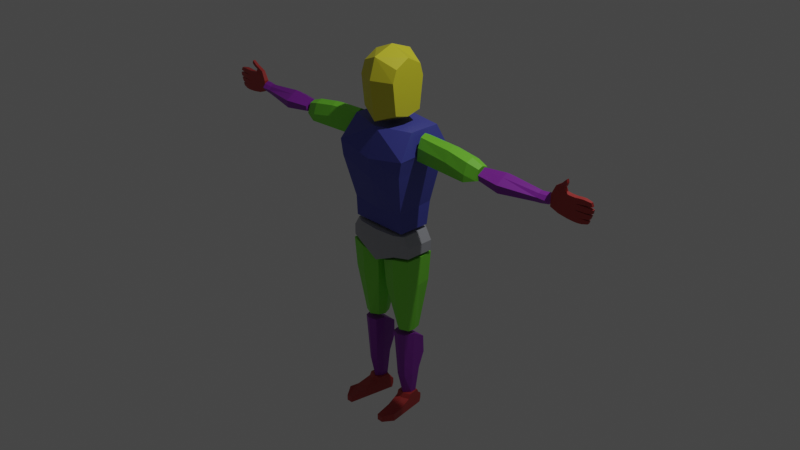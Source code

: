# Source: 02_low-poly-human.blend  (saved by Blender 2.83.19; exported with 4.5.12 LTS)
import bpy
from mathutils import Matrix  # noqa: F401  (used for matrix-valued properties, if any)

bpy.ops.wm.read_factory_settings(use_empty=True)
scene = bpy.context.scene
scene.name = 'Scene'

# ---- collections
col_collection = bpy.data.collections.new('Collection'); scene.collection.children.link(col_collection)

# ---- materials (node trees are filled in below, after node groups)
mat_yellow = bpy.data.materials.new('yellow')
mat_blue = bpy.data.materials.new('blue')
mat_blue.alpha_threshold = 0.0
mat_blue.line_color = (0.0, 0.0, 0.0, 1.0)
mat_green = bpy.data.materials.new('green')
mat_purple = bpy.data.materials.new('purple')
mat_purple.alpha_threshold = 0.0
mat_purple.line_color = (0.0, 0.0, 0.0, 1.0)
mat_white = bpy.data.materials.new('white')
mat_white.alpha_threshold = 0.0
mat_white.line_color = (0.0, 0.0, 0.0, 1.0)
mat_red = bpy.data.materials.new('red')
mat_red.alpha_threshold = 0.0
mat_red.line_color = (0.0, 0.0, 0.0, 1.0)

# ---- material node trees
mat_yellow.use_nodes = True; mat_yellow.node_tree.nodes.clear()
_N = mat_yellow.node_tree.nodes; _L = mat_yellow.node_tree.links
n0 = _N.new('ShaderNodeBsdfPrincipled'); n0.name = 'Principled BSDF'; n0.location = (10, 300)
n0.distribution = 'GGX'
n0.subsurface_method = 'BURLEY'
n0.inputs[0].default_value = (0.8, 0.7394, 0.03519, 1.0)
n0.inputs[3].default_value = 1.45
n0.inputs[27].default_value = (0.0, 0.0, 0.0, 1.0)
n0.inputs[28].default_value = 1.0
n1 = _N.new('ShaderNodeOutputMaterial'); n1.name = 'Material Output'; n1.location = (300, 300)
_L.new(n0.outputs[0], n1.inputs[0])
n1.is_active_output = True
mat_blue.use_nodes = True; mat_blue.node_tree.nodes.clear()
_N = mat_blue.node_tree.nodes; _L = mat_blue.node_tree.links
n0 = _N.new('ShaderNodeOutputMaterial'); n0.name = 'Material Output'; n0.location = (300, 300)
n1 = _N.new('ShaderNodeBsdfPrincipled'); n1.name = 'Principled BSDF'; n1.location = (10, 300)
n1.distribution = 'GGX'
n1.subsurface_method = 'BURLEY'
n1.inputs[0].default_value = (0.07737, 0.08662, 0.437, 1.0)
n1.inputs[3].default_value = 1.45
n1.inputs[27].default_value = (0.0, 0.0, 0.0, 1.0)
n1.inputs[28].default_value = 1.0
_L.new(n1.outputs[0], n0.inputs[0])
n0.is_active_output = True
mat_green.use_nodes = True; mat_green.node_tree.nodes.clear()
_N = mat_green.node_tree.nodes; _L = mat_green.node_tree.links
n0 = _N.new('ShaderNodeBsdfPrincipled'); n0.name = 'Principled BSDF'; n0.location = (10, 300)
n0.distribution = 'GGX'
n0.subsurface_method = 'BURLEY'
n0.inputs[0].default_value = (0.2281, 0.8, 0.04656, 1.0)
n0.inputs[3].default_value = 1.45
n0.inputs[27].default_value = (0.0, 0.0, 0.0, 1.0)
n0.inputs[28].default_value = 1.0
n1 = _N.new('ShaderNodeOutputMaterial'); n1.name = 'Material Output'; n1.location = (300, 300)
_L.new(n0.outputs[0], n1.inputs[0])
n1.is_active_output = True
mat_purple.use_nodes = True; mat_purple.node_tree.nodes.clear()
_N = mat_purple.node_tree.nodes; _L = mat_purple.node_tree.links
n0 = _N.new('ShaderNodeOutputMaterial'); n0.name = 'Material Output'; n0.location = (300, 300)
n1 = _N.new('ShaderNodeBsdfPrincipled'); n1.name = 'Principled BSDF'; n1.location = (10, 300)
n1.distribution = 'GGX'
n1.subsurface_method = 'BURLEY'
n1.inputs[0].default_value = (0.2831, 0.02644, 0.437, 1.0)
n1.inputs[3].default_value = 1.45
n1.inputs[27].default_value = (0.0, 0.0, 0.0, 1.0)
n1.inputs[28].default_value = 1.0
_L.new(n1.outputs[0], n0.inputs[0])
n0.is_active_output = True
mat_white.use_nodes = True; mat_white.node_tree.nodes.clear()
_N = mat_white.node_tree.nodes; _L = mat_white.node_tree.links
n0 = _N.new('ShaderNodeOutputMaterial'); n0.name = 'Material Output'; n0.location = (300, 300)
n1 = _N.new('ShaderNodeBsdfPrincipled'); n1.name = 'Principled BSDF'; n1.location = (10, 300)
n1.distribution = 'GGX'
n1.subsurface_method = 'BURLEY'
n1.inputs[0].default_value = (0.3926, 0.4035, 0.437, 1.0)
n1.inputs[3].default_value = 1.45
n1.inputs[27].default_value = (0.0, 0.0, 0.0, 1.0)
n1.inputs[28].default_value = 1.0
_L.new(n1.outputs[0], n0.inputs[0])
n0.is_active_output = True
mat_red.use_nodes = True; mat_red.node_tree.nodes.clear()
_N = mat_red.node_tree.nodes; _L = mat_red.node_tree.links
n0 = _N.new('ShaderNodeOutputMaterial'); n0.name = 'Material Output'; n0.location = (300, 300)
n1 = _N.new('ShaderNodeBsdfPrincipled'); n1.name = 'Principled BSDF'; n1.location = (10, 300)
n1.distribution = 'GGX'
n1.subsurface_method = 'BURLEY'
n1.inputs[0].default_value = (0.437, 0.03918, 0.0355, 1.0)
n1.inputs[3].default_value = 1.45
n1.inputs[27].default_value = (0.0, 0.0, 0.0, 1.0)
n1.inputs[28].default_value = 1.0
_L.new(n1.outputs[0], n0.inputs[0])
n0.is_active_output = True

# ---- world
world_world = bpy.data.worlds.new('World'); scene.world = world_world
world_world.use_nodes = True; world_world.node_tree.nodes.clear()
_N = world_world.node_tree.nodes; _L = world_world.node_tree.links
n0 = _N.new('ShaderNodeOutputWorld'); n0.name = 'World Output'; n0.location = (300, 300)
n1 = _N.new('ShaderNodeBackground'); n1.name = 'Background'; n1.location = (10, 300)
n1.inputs[0].default_value = (0.05088, 0.05088, 0.05088, 1.0)
_L.new(n1.outputs[0], n0.inputs[0])
n0.is_active_output = True
world_world.color = (0.05088, 0.05088, 0.05088)
world_world.use_sun_shadow = False
world_world.sun_shadow_jitter_overblur = 0.0

# ---- cameras
cam_camera = bpy.data.cameras.new('Camera')
cam_camera.clip_end = 100.0
cam_camera.ortho_scale = 7.314

# ---- lights
light_light = bpy.data.lights.new('Light', 'POINT')
light_light.transmission_factor = 0.0
light_light.energy = 1000.0
light_light.shadow_soft_size = 0.1
light_light.shadow_maximum_resolution = 0.006
light_light.use_absolute_resolution = True

# ---- meshes
me_cube = bpy.data.meshes.new('Cube')
me_cube.from_pydata([(1.0, 0.5536, 0.9082), (1.0, 0.5356, -0.6805), (1.0, -0.5214, 0.9082), (1.0, -0.5536, -0.6805), (0.0, 0.7861, -1.0), (0.0, -0.7671, 1.228), (0.0, -0.8144, -1.0), (0.0, 0.8126, 1.228), (1.0, 0.6811, 0.469), (1.0, -0.6799, 0.469), (0.0, 1.0, 0.469), (0.0, -1.0, 0.469), (1.0, 0.0006088, 1.205), (1.0, 0.0006088, -0.8221), (0.0, 0.0, -1.142), (0.0, 0.0, 1.524), (1.0, 0.0006088, 0.469)], [], [(14, 13, 3, 6), (16, 12, 2, 9), (10, 7, 0, 8), (9, 2, 5, 11), (12, 15, 5, 2), (3, 9, 11, 6), (4, 10, 8, 1), (13, 16, 9, 3), (1, 8, 16, 13), (0, 7, 15, 12), (8, 0, 12, 16), (4, 1, 13, 14)])
_uv = me_cube.uv_layers.new(name='UVMap')
_uv.uv.foreach_set('vector', [0.25, 0.625, 0.375, 0.625, 0.375, 0.75, 0.25, 0.75, 0.5, 0.625, 0.625, 0.625, 0.625, 0.75, 0.5, 0.75, 0.5, 0.375, 0.625, 0.375, 0.625, 0.5, 0.5, 0.5, 0.5, 0.75, 0.625, 0.75, 0.625, 0.875, 0.5, 0.875, 0.625, 0.625, 0.75, 0.625, 0.75, 0.75, 0.625, 0.75, 0.375, 0.75, 0.5, 0.75, 0.5, 0.875, 0.375, 0.875, 0.375, 0.375, 0.5, 0.375, 0.5, 0.5, 0.375, 0.5, 0.375, 0.625, 0.5, 0.625, 0.5, 0.75, 0.375, 0.75, 0.375, 0.5, 0.5, 0.5, 0.5, 0.625, 0.375, 0.625, 0.625, 0.5, 0.75, 0.5, 0.75, 0.625, 0.625, 0.625, 0.5, 0.5, 0.625, 0.5, 0.625, 0.625, 0.5, 0.625, 0.25, 0.5, 0.375, 0.5, 0.375, 0.625, 0.25, 0.625])
me_cube.materials.append(mat_yellow)
me_cube.use_remesh_preserve_volume = False
me_cube.use_remesh_preserve_attributes = False
me_cube.use_mirror_vertex_groups = False
me_cube.update()
me_cube_001 = bpy.data.meshes.new('Cube.001')
me_cube_001.from_pydata([(0.8036, 0.7704, 1.014), (0.6694, 0.5689, -1.0), (0.8036, -0.3947, 1.014), (0.6694, -0.6329, -1.0), (0.0, 0.5689, -1.0), (0.0, -0.79, 1.0), (0.0, -0.6329, -1.0), (0.0, 1.0, 1.0), (0.8325, 1.0, 0.3592), (0.8325, -1.0, 0.2423), (0.0, 1.0, 0.3592), (0.0, -1.0, 0.0), (0.6694, 0.7151, -0.5391), (0.6694, -0.669, -0.5951), (0.0, 0.7151, -0.5391), (0.0, -0.669, -0.6609), (0.9012, 1.071, 0.6221), (0.9012, -1.0, 0.5531), (0.0, 1.071, 0.6221), (0.0, -1.099, 0.4102)], [], [(4, 1, 3, 6), (16, 0, 2, 17), (18, 7, 0, 16), (17, 2, 5, 19), (0, 7, 5, 2), (13, 9, 11, 15), (14, 10, 8, 12), (12, 8, 9, 13), (1, 12, 13, 3), (4, 14, 12, 1), (3, 13, 15, 6), (9, 17, 19, 11), (10, 18, 16, 8), (8, 16, 17, 9)])
_uv = me_cube_001.uv_layers.new(name='UVMap')
_uv.uv.foreach_set('vector', [0.25, 0.5, 0.375, 0.5, 0.375, 0.75, 0.25, 0.75, 0.5513, 0.5, 0.625, 0.5, 0.625, 0.75, 0.5513, 0.75, 0.5513, 0.375, 0.625, 0.375, 0.625, 0.5, 0.5513, 0.5, 0.5513, 0.75, 0.625, 0.75, 0.625, 0.875, 0.5513, 0.875, 0.625, 0.5, 0.75, 0.5, 0.75, 0.75, 0.625, 0.75, 0.4174, 0.75, 0.5, 0.75, 0.5, 0.875, 0.4174, 0.875, 0.4174, 0.375, 0.5, 0.375, 0.5, 0.5, 0.4174, 0.5, 0.4174, 0.5, 0.5, 0.5, 0.5, 0.75, 0.4174, 0.75, 0.375, 0.5, 0.4174, 0.5, 0.4174, 0.75, 0.375, 0.75, 0.375, 0.375, 0.4174, 0.375, 0.4174, 0.5, 0.375, 0.5, 0.375, 0.75, 0.4174, 0.75, 0.4174, 0.875, 0.375, 0.875, 0.5, 0.75, 0.5513, 0.75, 0.5513, 0.875, 0.5, 0.875, 0.5, 0.375, 0.5513, 0.375, 0.5513, 0.5, 0.5, 0.5, 0.5, 0.5, 0.5513, 0.5, 0.5513, 0.75, 0.5, 0.75])
me_cube_001.materials.append(mat_blue)
me_cube_001.use_remesh_preserve_volume = False
me_cube_001.use_remesh_preserve_attributes = False
me_cube_001.use_mirror_vertex_groups = False
me_cube_001.update()
me_cube_002 = bpy.data.meshes.new('Cube.002')
me_cube_002.from_pydata([(1.0, 0.3616, 0.2011), (1.0, 0.5382, -0.522), (1.0, -0.2984, 0.2166), (1.0, -0.4991, -0.4973), (-1.0, 0.39, 0.862), (-1.0, 0.6465, -0.7069), (-1.0, -0.3194, 0.8845), (-1.0, -0.6108, -0.671), (1.0, 0.5381, -0.3278), (-1.0, -0.5439, 0.2186), (1.0, -0.4531, -0.3278), (-1.0, 0.6464, 0.2186), (-2.209e-09, 0.7088, -0.7691), (0.0, -0.3816, 0.7415), (0.0, -0.673, -0.7332), (0.0, 0.4523, 0.719), (0.0, 0.7086, 0.01324), (0.0, -0.6061, 0.01324), (-1.0, 0.0, -0.8755), (1.0, 0.007225, 0.3609), (-1.0, 0.0, 1.094), (1.0, 0.007225, -0.6381), (1.0, 0.007225, -0.06769), (-1.0, 0.0, -5.96e-08), (0.0, 0.0, -0.9377), (0.0, 0.0, 0.951), (0.6584, -0.714, -0.7742), (0.6584, 0.4933, 0.4437), (0.6584, 0.7496, -0.303), (0.6584, 0.7498, -0.8101), (0.6584, -0.4226, 0.4662), (0.6584, -0.6471, -0.303), (0.6584, 0.0, 0.6757), (0.6584, 0.0, -0.9787)], [], [(25, 20, 6, 13), (17, 13, 6, 9), (23, 20, 4, 11), (33, 21, 3, 26), (22, 19, 2, 10), (28, 27, 0, 8), (29, 28, 8, 1), (21, 22, 10, 3), (18, 23, 11, 5), (14, 17, 9, 7), (26, 31, 17, 14), (5, 11, 16, 12), (11, 4, 15, 16), (18, 24, 14, 7), (31, 30, 13, 17), (32, 25, 13, 30), (27, 15, 25, 32), (5, 12, 24, 18), (7, 9, 23, 18), (1, 8, 22, 21), (8, 0, 19, 22), (29, 1, 21, 33), (9, 6, 20, 23), (15, 4, 20, 25), (12, 29, 33, 24), (0, 27, 32, 19), (19, 32, 30, 2), (10, 2, 30, 31), (3, 10, 31, 26), (12, 16, 28, 29), (16, 15, 27, 28), (24, 33, 26, 14)])
_uv = me_cube_002.uv_layers.new(name='UVMap')
_uv.uv.foreach_set('vector', [0.75, 0.625, 0.875, 0.625, 0.875, 0.75, 0.75, 0.75, 0.5, 0.875, 0.625, 0.875, 0.625, 1.0, 0.5, 1.0, 0.5, 0.125, 0.625, 0.125, 0.625, 0.25, 0.5, 0.25, 0.3323, 0.625, 0.375, 0.625, 0.375, 0.75, 0.3323, 0.75, 0.5, 0.625, 0.625, 0.625, 0.625, 0.75, 0.5, 0.75, 0.5, 0.4573, 0.625, 0.4573, 0.625, 0.5, 0.5, 0.5, 0.375, 0.4573, 0.5, 0.4573, 0.5, 0.5, 0.375, 0.5, 0.375, 0.625, 0.5, 0.625, 0.5, 0.75, 0.375, 0.75, 0.375, 0.125, 0.5, 0.125, 0.5, 0.25, 0.375, 0.25, 0.375, 0.875, 0.5, 0.875, 0.5, 1.0, 0.375, 1.0, 0.375, 0.7927, 0.5, 0.7927, 0.5, 0.875, 0.375, 0.875, 0.375, 0.25, 0.5, 0.25, 0.5, 0.375, 0.375, 0.375, 0.5, 0.25, 0.625, 0.25, 0.625, 0.375, 0.5, 0.375, 0.125, 0.625, 0.25, 0.625, 0.25, 0.75, 0.125, 0.75, 0.5, 0.7927, 0.625, 0.7927, 0.625, 0.875, 0.5, 0.875, 0.6677, 0.625, 0.75, 0.625, 0.75, 0.75, 0.6677, 0.75, 0.6677, 0.5, 0.75, 0.5, 0.75, 0.625, 0.6677, 0.625, 0.125, 0.5, 0.25, 0.5, 0.25, 0.625, 0.125, 0.625, 0.375, 0.0, 0.5, 0.0, 0.5, 0.125, 0.375, 0.125, 0.375, 0.5, 0.5, 0.5, 0.5, 0.625, 0.375, 0.625, 0.5, 0.5, 0.625, 0.5, 0.625, 0.625, 0.5, 0.625, 0.3323, 0.5, 0.375, 0.5, 0.375, 0.625, 0.3323, 0.625, 0.5, 0.0, 0.625, 0.0, 0.625, 0.125, 0.5, 0.125, 0.75, 0.5, 0.875, 0.5, 0.875, 0.625, 0.75, 0.625, 0.25, 0.5, 0.3323, 0.5, 0.3323, 0.625, 0.25, 0.625, 0.625, 0.5, 0.6677, 0.5, 0.6677, 0.625, 0.625, 0.625, 0.625, 0.625, 0.6677, 0.625, 0.6677, 0.75, 0.625, 0.75, 0.5, 0.75, 0.625, 0.75, 0.625, 0.7927, 0.5, 0.7927, 0.375, 0.75, 0.5, 0.75, 0.5, 0.7927, 0.375, 0.7927, 0.375, 0.375, 0.5, 0.375, 0.5, 0.4573, 0.375, 0.4573, 0.5, 0.375, 0.625, 0.375, 0.625, 0.4573, 0.5, 0.4573, 0.25, 0.625, 0.3323, 0.625, 0.3323, 0.75, 0.25, 0.75])
me_cube_002.materials.append(mat_green)
me_cube_002.use_remesh_preserve_volume = False
me_cube_002.use_remesh_preserve_attributes = False
me_cube_002.use_mirror_vertex_groups = False
me_cube_002.update()
me_cube_004 = bpy.data.meshes.new('Cube.004')
me_cube_004.from_pydata([(0.6936, 0.1934, 0.2208), (0.6936, 0.1963, -0.2097), (0.6936, -0.1887, 0.2168), (0.6936, -0.2124, -0.1886), (-1.0, 0.1615, 0.1678), (-1.0, 0.3429, -0.3498), (-1.0, -0.1566, 0.1635), (-1.0, -0.3681, -0.3274), (-1.0, -0.0006547, -0.4751), (0.6936, -0.0005591, 0.3314), (-1.0, -0.0006547, 0.2854), (0.6936, -0.0005591, -0.3275), (0.6936, 0.3289, 0.001924), (-1.0, -0.4155, -0.02082), (0.6936, -0.33, 0.001924), (-1.0, 0.4189, -0.02082), (0.6936, -0.0005591, 0.001924), (-1.0, -0.0006547, -0.02082), (0.4803, 0.166, -0.3362), (0.4803, -0.1597, 0.1513), (0.4803, -0.1809, -0.3173), (0.4803, 0.1634, 0.1549), (0.4803, -0.0007482, -0.4418), (0.4803, -0.0007482, 0.254), (0.4803, 0.2848, -0.0315), (0.4803, -0.2863, -0.0315), (-0.4063, 0.5195, -0.4981), (-0.4063, -0.2462, 0.2875), (-0.4063, 0.0, -0.6807), (-0.4063, -0.6233, -3.352e-07), (-0.4063, -0.5542, -0.4655), (-0.4063, 0.2553, 0.2937), (-0.4063, 0.0, 0.465), (-0.4063, 0.6301, -3.352e-07)], [], [(32, 10, 6, 27), (29, 27, 6, 13), (17, 10, 4, 15), (22, 11, 3, 20), (16, 9, 2, 14), (24, 21, 0, 12), (12, 0, 9, 16), (18, 1, 11, 22), (13, 6, 10, 17), (31, 4, 10, 32), (7, 13, 17, 8), (1, 12, 16, 11), (18, 24, 12, 1), (11, 16, 14, 3), (8, 17, 15, 5), (30, 29, 13, 7), (3, 14, 25, 20), (26, 33, 24, 18), (0, 21, 23, 9), (26, 18, 22, 28), (33, 31, 21, 24), (28, 22, 20, 30), (14, 2, 19, 25), (9, 23, 19, 2), (8, 28, 30, 7), (15, 4, 31, 33), (5, 26, 28, 8), (5, 15, 33, 26), (20, 25, 29, 30), (21, 31, 32, 23), (25, 19, 27, 29), (23, 32, 27, 19)])
_uv = me_cube_004.uv_layers.new(name='UVMap')
_uv.uv.foreach_set('vector', [0.8008, 0.625, 0.875, 0.625, 0.875, 0.75, 0.8008, 0.75, 0.5, 0.9258, 0.625, 0.9258, 0.625, 1.0, 0.5, 1.0, 0.5, 0.125, 0.625, 0.125, 0.625, 0.25, 0.5, 0.25, 0.31, 0.625, 0.375, 0.625, 0.375, 0.75, 0.31, 0.75, 0.5, 0.625, 0.625, 0.625, 0.625, 0.75, 0.5, 0.75, 0.5, 0.435, 0.625, 0.435, 0.625, 0.5, 0.5, 0.5, 0.5, 0.5, 0.625, 0.5, 0.625, 0.625, 0.5, 0.625, 0.31, 0.5, 0.375, 0.5, 0.375, 0.625, 0.31, 0.625, 0.5, 0.0, 0.625, 0.0, 0.625, 0.125, 0.5, 0.125, 0.8008, 0.5, 0.875, 0.5, 0.875, 0.625, 0.8008, 0.625, 0.375, 0.0, 0.5, 0.0, 0.5, 0.125, 0.375, 0.125, 0.375, 0.5, 0.5, 0.5, 0.5, 0.625, 0.375, 0.625, 0.375, 0.435, 0.5, 0.435, 0.5, 0.5, 0.375, 0.5, 0.375, 0.625, 0.5, 0.625, 0.5, 0.75, 0.375, 0.75, 0.375, 0.125, 0.5, 0.125, 0.5, 0.25, 0.375, 0.25, 0.375, 0.9258, 0.5, 0.9258, 0.5, 1.0, 0.375, 1.0, 0.375, 0.75, 0.5, 0.75, 0.5, 0.815, 0.375, 0.815, 0.375, 0.3242, 0.5, 0.3242, 0.5, 0.435, 0.375, 0.435, 0.625, 0.5, 0.69, 0.5, 0.69, 0.625, 0.625, 0.625, 0.1992, 0.5, 0.31, 0.5, 0.31, 0.625, 0.1992, 0.625, 0.5, 0.3242, 0.625, 0.3242, 0.625, 0.435, 0.5, 0.435, 0.1992, 0.625, 0.31, 0.625, 0.31, 0.75, 0.1992, 0.75, 0.5, 0.75, 0.625, 0.75, 0.625, 0.815, 0.5, 0.815, 0.625, 0.625, 0.69, 0.625, 0.69, 0.75, 0.625, 0.75, 0.125, 0.625, 0.1992, 0.625, 0.1992, 0.75, 0.125, 0.75, 0.5, 0.25, 0.625, 0.25, 0.625, 0.3242, 0.5, 0.3242, 0.125, 0.5, 0.1992, 0.5, 0.1992, 0.625, 0.125, 0.625, 0.375, 0.25, 0.5, 0.25, 0.5, 0.3242, 0.375, 0.3242, 0.375, 0.815, 0.5, 0.815, 0.5, 0.9258, 0.375, 0.9258, 0.69, 0.5, 0.8008, 0.5, 0.8008, 0.625, 0.69, 0.625, 0.5, 0.815, 0.625, 0.815, 0.625, 0.9258, 0.5, 0.9258, 0.69, 0.625, 0.8008, 0.625, 0.8008, 0.75, 0.69, 0.75])
me_cube_004.materials.append(mat_purple)
me_cube_004.use_remesh_preserve_volume = False
me_cube_004.use_remesh_preserve_attributes = False
me_cube_004.use_mirror_vertex_groups = False
me_cube_004.update()
me_cube_005 = bpy.data.meshes.new('Cube.005')
me_cube_005.from_pydata([(0.6858, 0.5392, 1.0), (0.8226, 0.5392, -0.2924), (0.6858, -0.5392, 1.0), (0.8226, -0.5392, -0.2924), (0.0, 0.8058, -1.0), (0.0, -0.8058, 1.0), (0.0, -0.8058, -1.0), (0.0, 0.8058, 1.0), (0.5, -0.7253, -0.3817), (0.5, 0.7253, 1.0), (0.5, 0.7253, -0.3817), (0.5, -0.7253, 1.0), (0.6858, 0.0, 1.0), (0.8226, 0.0, -0.2924), (0.0, 0.0, -1.0), (0.0, 0.0, 1.0), (0.5, 0.0, 1.0), (0.5, 0.0, -0.3817), (0.8226, 0.5392, 0.3538), (0.8226, -0.5392, 0.3538), (0.0, 0.8058, 0.0), (0.0, -0.8058, 0.0), (0.5, -0.7253, 0.3092), (0.5, 0.7253, 0.3092), (0.8226, 0.0, 0.3538)], [], [(17, 13, 3, 8), (24, 12, 2, 19), (23, 9, 0, 18), (22, 11, 5, 21), (16, 15, 5, 11), (12, 16, 11, 2), (19, 2, 11, 22), (20, 7, 9, 23), (14, 17, 8, 6), (4, 10, 17, 14), (0, 9, 16, 12), (9, 7, 15, 16), (18, 0, 12, 24), (10, 1, 13, 17), (1, 18, 24, 13), (4, 20, 23, 10), (3, 19, 22, 8), (8, 22, 21, 6), (10, 23, 18, 1), (13, 24, 19, 3)])
_uv = me_cube_005.uv_layers.new(name='UVMap')
_uv.uv.foreach_set('vector', [0.3125, 0.625, 0.375, 0.625, 0.375, 0.75, 0.3125, 0.75, 0.5, 0.625, 0.625, 0.625, 0.625, 0.75, 0.5, 0.75, 0.5, 0.4375, 0.625, 0.4375, 0.625, 0.5, 0.5, 0.5, 0.5, 0.8125, 0.625, 0.8125, 0.625, 0.875, 0.5, 0.875, 0.6875, 0.625, 0.75, 0.625, 0.75, 0.75, 0.6875, 0.75, 0.625, 0.625, 0.6875, 0.625, 0.6875, 0.75, 0.625, 0.75, 0.5, 0.75, 0.625, 0.75, 0.625, 0.8125, 0.5, 0.8125, 0.5, 0.375, 0.625, 0.375, 0.625, 0.4375, 0.5, 0.4375, 0.25, 0.625, 0.3125, 0.625, 0.3125, 0.75, 0.25, 0.75, 0.25, 0.5, 0.3125, 0.5, 0.3125, 0.625, 0.25, 0.625, 0.625, 0.5, 0.6875, 0.5, 0.6875, 0.625, 0.625, 0.625, 0.6875, 0.5, 0.75, 0.5, 0.75, 0.625, 0.6875, 0.625, 0.5, 0.5, 0.625, 0.5, 0.625, 0.625, 0.5, 0.625, 0.3125, 0.5, 0.375, 0.5, 0.375, 0.625, 0.3125, 0.625, 0.375, 0.5, 0.5, 0.5, 0.5, 0.625, 0.375, 0.625, 0.375, 0.375, 0.5, 0.375, 0.5, 0.4375, 0.375, 0.4375, 0.375, 0.75, 0.5, 0.75, 0.5, 0.8125, 0.375, 0.8125, 0.375, 0.8125, 0.5, 0.8125, 0.5, 0.875, 0.375, 0.875, 0.375, 0.4375, 0.5, 0.4375, 0.5, 0.5, 0.375, 0.5, 0.375, 0.625, 0.5, 0.625, 0.5, 0.75, 0.375, 0.75])
me_cube_005.materials.append(mat_white)
me_cube_005.use_remesh_preserve_volume = False
me_cube_005.use_remesh_preserve_attributes = False
me_cube_005.use_mirror_vertex_groups = False
me_cube_005.update()
me_cube_006 = bpy.data.meshes.new('Cube.006')
me_cube_006.from_pydata([(0.7079, 0.7746, 1.121), (0.3641, 0.3659, -1.155), (0.8086, -0.7499, 1.121), (0.4649, -0.3412, -1.155), (-0.8401, 0.7687, 0.8515), (-0.3572, 0.36, -1.155), (-0.8749, -0.7217, 0.8515), (-0.392, -0.313, -1.155), (0.6339, 0.7007, 0.2769), (-0.801, -0.6478, 0.09229), (0.7347, -0.676, 0.2769), (-0.7662, 0.6947, 0.09229), (-0.0171, 0.4968, -1.155), (-0.0171, -0.9361, 1.066), (-0.0171, -0.5275, -1.155), (-0.0171, 0.9054, 1.066), (-0.0171, 0.8315, 0.1871), (-0.0171, -0.8622, 0.1871), (-0.5292, -0.01535, -1.155), (0.8387, -0.01535, 1.121), (-1.012, -0.01535, 0.8515), (0.495, -0.01535, -1.155), (0.7648, -0.01535, 0.2769), (-0.9382, -0.01535, 0.09229), (-0.0171, -0.01535, -1.155), (-0.0171, -0.01535, 1.066)], [], [(25, 20, 6, 13), (17, 13, 6, 9), (23, 20, 4, 11), (24, 21, 3, 14), (22, 19, 2, 10), (16, 15, 0, 8), (12, 16, 8, 1), (21, 22, 10, 3), (18, 23, 11, 5), (14, 17, 9, 7), (3, 10, 17, 14), (5, 11, 16, 12), (11, 4, 15, 16), (18, 24, 14, 7), (10, 2, 13, 17), (19, 25, 13, 2), (0, 15, 25, 19), (5, 12, 24, 18), (7, 9, 23, 18), (1, 8, 22, 21), (8, 0, 19, 22), (12, 1, 21, 24), (9, 6, 20, 23), (15, 4, 20, 25)])
_uv = me_cube_006.uv_layers.new(name='UVMap')
_uv.uv.foreach_set('vector', [0.75, 0.625, 0.875, 0.625, 0.875, 0.75, 0.75, 0.75, 0.5315, 0.875, 0.625, 0.875, 0.625, 1.0, 0.5315, 1.0, 0.5315, 0.125, 0.625, 0.125, 0.625, 0.25, 0.5315, 0.25, 0.25, 0.625, 0.375, 0.625, 0.375, 0.75, 0.25, 0.75, 0.5315, 0.625, 0.625, 0.625, 0.625, 0.75, 0.5315, 0.75, 0.5315, 0.375, 0.625, 0.375, 0.625, 0.5, 0.5315, 0.5, 0.375, 0.375, 0.5315, 0.375, 0.5315, 0.5, 0.375, 0.5, 0.375, 0.625, 0.5315, 0.625, 0.5315, 0.75, 0.375, 0.75, 0.375, 0.125, 0.5315, 0.125, 0.5315, 0.25, 0.375, 0.25, 0.375, 0.875, 0.5315, 0.875, 0.5315, 1.0, 0.375, 1.0, 0.375, 0.75, 0.5315, 0.75, 0.5315, 0.875, 0.375, 0.875, 0.375, 0.25, 0.5315, 0.25, 0.5315, 0.375, 0.375, 0.375, 0.5315, 0.25, 0.625, 0.25, 0.625, 0.375, 0.5315, 0.375, 0.125, 0.625, 0.25, 0.625, 0.25, 0.75, 0.125, 0.75, 0.5315, 0.75, 0.625, 0.75, 0.625, 0.875, 0.5315, 0.875, 0.625, 0.625, 0.75, 0.625, 0.75, 0.75, 0.625, 0.75, 0.625, 0.5, 0.75, 0.5, 0.75, 0.625, 0.625, 0.625, 0.125, 0.5, 0.25, 0.5, 0.25, 0.625, 0.125, 0.625, 0.375, 0.0, 0.5315, 0.0, 0.5315, 0.125, 0.375, 0.125, 0.375, 0.5, 0.5315, 0.5, 0.5315, 0.625, 0.375, 0.625, 0.5315, 0.5, 0.625, 0.5, 0.625, 0.625, 0.5315, 0.625, 0.25, 0.5, 0.375, 0.5, 0.375, 0.625, 0.25, 0.625, 0.5315, 0.0, 0.625, 0.0, 0.625, 0.125, 0.5315, 0.125, 0.75, 0.5, 0.875, 0.5, 0.875, 0.625, 0.75, 0.625])
me_cube_006.materials.append(mat_green)
me_cube_006.use_remesh_preserve_volume = False
me_cube_006.use_remesh_preserve_attributes = False
me_cube_006.use_mirror_vertex_groups = False
me_cube_006.update()
me_cube_007 = bpy.data.meshes.new('Cube.007')
me_cube_007.from_pydata([(0.8013, 0.945, 0.7614), (0.4577, 0.4774, -1.0), (0.561, -0.7981, 1.0), (0.1739, -0.3152, -1.0), (-0.8013, 0.945, 0.7614), (-0.4655, 0.4774, -1.0), (-0.6602, -0.7994, 1.0), (-0.2458, -0.3161, -1.0), (-0.003894, 0.4774, -1.0), (0.0, -1.0, 1.0), (-0.003894, -0.4458, -1.0), (0.0, 0.945, 0.7614), (-0.4655, 0.01581, -1.0), (0.8451, 0.0, 1.0), (-0.8451, 0.0, 1.0), (0.4577, 0.01581, -1.0), (-0.003894, 0.01581, -1.0), (0.0, 0.0, 1.0), (0.6232, 0.689, -0.2475), (-0.4595, -0.5988, -0.4029), (0.3604, -0.5974, -0.4029), (-0.5515, 0.689, -0.2475), (0.0, 0.689, -0.2475), (0.0, -0.7994, -0.4029), (0.6232, 0.0, -0.4029), (-0.5515, 0.0, -0.4029), (-0.5254, -0.6646, 0.05748), (0.6891, 1.11, 0.213), (0.4262, -0.6633, 0.05748), (-0.6173, 1.11, 0.213), (0.0, 1.11, 0.213), (0.0, -0.8652, 0.05748), (0.6891, 0.0, 0.05748), (-0.6173, 0.0, 0.05748)], [], [(17, 14, 6, 9), (31, 9, 6, 26), (33, 14, 4, 29), (16, 15, 3, 10), (32, 13, 2, 28), (30, 11, 0, 27), (29, 4, 11, 30), (12, 16, 10, 7), (28, 2, 9, 31), (13, 17, 9, 2), (0, 11, 17, 13), (5, 8, 16, 12), (27, 0, 13, 32), (8, 1, 15, 16), (26, 6, 14, 33), (11, 4, 14, 17), (7, 19, 25, 12), (1, 18, 24, 15), (3, 20, 23, 10), (5, 21, 22, 8), (8, 22, 18, 1), (15, 24, 20, 3), (12, 25, 21, 5), (10, 23, 19, 7), (19, 26, 33, 25), (18, 27, 32, 24), (20, 28, 31, 23), (21, 29, 30, 22), (22, 30, 27, 18), (24, 32, 28, 20), (25, 33, 29, 21), (23, 31, 26, 19)])
_uv = me_cube_007.uv_layers.new(name='UVMap')
_uv.uv.foreach_set('vector', [0.75, 0.625, 0.875, 0.625, 0.875, 0.75, 0.75, 0.75, 0.5072, 0.875, 0.625, 0.875, 0.625, 1.0, 0.5072, 1.0, 0.5072, 0.125, 0.625, 0.125, 0.625, 0.25, 0.5072, 0.25, 0.25, 0.625, 0.375, 0.625, 0.375, 0.75, 0.25, 0.75, 0.5072, 0.625, 0.625, 0.625, 0.625, 0.75, 0.5072, 0.75, 0.5072, 0.375, 0.625, 0.375, 0.625, 0.5, 0.5072, 0.5, 0.5072, 0.25, 0.625, 0.25, 0.625, 0.375, 0.5072, 0.375, 0.125, 0.625, 0.25, 0.625, 0.25, 0.75, 0.125, 0.75, 0.5072, 0.75, 0.625, 0.75, 0.625, 0.875, 0.5072, 0.875, 0.625, 0.625, 0.75, 0.625, 0.75, 0.75, 0.625, 0.75, 0.625, 0.5, 0.75, 0.5, 0.75, 0.625, 0.625, 0.625, 0.125, 0.5, 0.25, 0.5, 0.25, 0.625, 0.125, 0.625, 0.5072, 0.5, 0.625, 0.5, 0.625, 0.625, 0.5072, 0.625, 0.25, 0.5, 0.375, 0.5, 0.375, 0.625, 0.25, 0.625, 0.5072, 0.0, 0.625, 0.0, 0.625, 0.125, 0.5072, 0.125, 0.75, 0.5, 0.875, 0.5, 0.875, 0.625, 0.75, 0.625, 0.375, 0.0, 0.4496, 0.0, 0.4496, 0.125, 0.375, 0.125, 0.375, 0.5, 0.4496, 0.5, 0.4496, 0.625, 0.375, 0.625, 0.375, 0.75, 0.4496, 0.75, 0.4496, 0.875, 0.375, 0.875, 0.375, 0.25, 0.4496, 0.25, 0.4496, 0.375, 0.375, 0.375, 0.375, 0.375, 0.4496, 0.375, 0.4496, 0.5, 0.375, 0.5, 0.375, 0.625, 0.4496, 0.625, 0.4496, 0.75, 0.375, 0.75, 0.375, 0.125, 0.4496, 0.125, 0.4496, 0.25, 0.375, 0.25, 0.375, 0.875, 0.4496, 0.875, 0.4496, 1.0, 0.375, 1.0, 0.4496, 0.0, 0.5072, 0.0, 0.5072, 0.125, 0.4496, 0.125, 0.4496, 0.5, 0.5072, 0.5, 0.5072, 0.625, 0.4496, 0.625, 0.4496, 0.75, 0.5072, 0.75, 0.5072, 0.875, 0.4496, 0.875, 0.4496, 0.25, 0.5072, 0.25, 0.5072, 0.375, 0.4496, 0.375, 0.4496, 0.375, 0.5072, 0.375, 0.5072, 0.5, 0.4496, 0.5, 0.4496, 0.625, 0.5072, 0.625, 0.5072, 0.75, 0.4496, 0.75, 0.4496, 0.125, 0.5072, 0.125, 0.5072, 0.25, 0.4496, 0.25, 0.4496, 0.875, 0.5072, 0.875, 0.5072, 1.0, 0.4496, 1.0])
me_cube_007.materials.append(mat_purple)
me_cube_007.use_remesh_preserve_volume = False
me_cube_007.use_remesh_preserve_attributes = False
me_cube_007.use_mirror_vertex_groups = False
me_cube_007.update()
me_cube_008 = bpy.data.meshes.new('Cube.008')
me_cube_008.from_pydata([(1.0, 1.015, 0.4181), (1.0, 1.096, -1.0), (1.0, -0.4998, -0.09138), (1.0, -0.4998, -1.0), (-1.0, 1.025, 0.4184), (-1.0, 1.096, -1.0), (-0.9512, -0.8066, -0.3116), (-0.9512, -0.8066, -1.0), (-0.9706, -0.1198, -1.0), (1.0, -0.1198, -0.1098), (-0.9706, -0.1198, -0.1098), (1.0, -0.1198, -1.0), (-1.0, 0.4148, 0.4027), (1.0, 0.6111, -1.0), (-1.0, 0.6111, -1.0), (1.0, 0.4141, 0.4027), (1.0, 1.151, -0.4517), (-0.9512, -0.8066, -0.7198), (1.0, -0.4998, -0.6184), (-1.0, 1.151, -0.4517), (1.0, -0.1198, -0.579), (-0.9706, -0.1198, -0.579), (1.0, 0.5626, -0.3087), (-1.0, 0.5626, -0.3087), (-0.9512, -0.8066, -0.4994), (1.0, 1.151, 0.1172), (1.0, -0.4998, -0.3183), (-1.0, 1.151, 0.1172), (1.0, -0.1198, -0.3326), (-0.9706, -0.1198, -0.3326), (1.0, 0.4206, 0.0711), (-1.0, 0.4206, 0.0711), (0.0, 1.096, -1.0), (-0.1211, -0.8452, -0.3943), (-0.1242, -0.8452, -1.0), (0.0, 1.087, 0.4202), (-0.01677, -0.1198, -1.0), (-0.01677, -0.1198, -0.1098), (0.0, 0.3401, 0.4005), (0.0, 0.6111, -1.0), (0.0, 1.151, -0.4517), (-0.1236, -0.8452, -0.7578), (0.0, 1.151, 0.1172), (-0.1221, -0.8452, -0.5674), (-1.0, 0.4894, 0.8825), (-1.0, 0.9437, 0.8982), (1.064e-08, 0.997, 0.9), (1.0, 0.9349, 0.8979), (1.0, 0.4887, 0.8825), (1.064e-08, 0.4246, 0.8802), (-1.0, 0.67, 0.4103), (1.0, 0.8536, -1.0), (-1.0, 0.8536, -1.0), (1.0, 0.67, 0.4103), (1.0, 0.8568, -0.3802), (-1.0, 0.8568, -0.3802), (1.0, 0.7858, 0.09413), (-1.0, 0.7858, 0.09413), (0.0, 0.8536, -1.0), (-1.0, 0.7108, 0.8901), (1.0, 0.7108, 0.8901), (1.064e-08, 0.7108, 0.8901)], [], [(37, 10, 6, 33), (43, 33, 6, 24), (57, 50, 4, 27), (36, 11, 3, 34), (28, 9, 2, 26), (42, 35, 0, 25), (30, 15, 9, 28), (39, 13, 11, 36), (24, 6, 10, 29), (38, 12, 10, 37), (35, 4, 45, 46), (58, 51, 13, 39), (56, 53, 15, 30), (29, 10, 12, 31), (8, 21, 23, 14), (51, 54, 22, 13), (7, 17, 21, 8), (13, 22, 20, 11), (32, 40, 16, 1), (11, 20, 18, 3), (52, 55, 19, 5), (34, 41, 17, 7), (21, 29, 31, 23), (54, 56, 30, 22), (17, 24, 29, 21), (22, 30, 28, 20), (40, 42, 25, 16), (20, 28, 26, 18), (55, 57, 27, 19), (41, 43, 24, 17), (18, 26, 43, 41), (19, 27, 42, 40), (3, 18, 41, 34), (5, 19, 40, 32), (52, 58, 39, 14), (0, 35, 46, 47), (15, 38, 37, 9), (14, 39, 36, 8), (27, 4, 35, 42), (8, 36, 34, 7), (26, 2, 33, 43), (9, 37, 33, 2), (61, 59, 44, 49), (60, 61, 49, 48), (38, 15, 48, 49), (12, 38, 49, 44), (50, 12, 44, 59), (53, 0, 47, 60), (15, 53, 60, 48), (4, 50, 59, 45), (47, 46, 61, 60), (46, 45, 59, 61), (5, 32, 58, 52), (23, 31, 57, 55), (16, 25, 56, 54), (14, 23, 55, 52), (1, 16, 54, 51), (25, 0, 53, 56), (32, 1, 51, 58), (31, 12, 50, 57)])
_uv = me_cube_008.uv_layers.new(name='UVMap')
_uv.uv.foreach_set('vector', [0.75, 0.64, 0.875, 0.64, 0.829, 0.7329, 0.75, 0.75, 0.5536, 0.875, 0.625, 0.875, 0.6591, 0.9542, 0.5816, 0.9542, 0.5536, 0.2257, 0.625, 0.2257, 0.625, 0.2455, 0.5536, 0.25, 0.25, 0.64, 0.375, 0.64, 0.375, 0.6875, 0.25, 0.75, 0.5536, 0.64, 0.625, 0.64, 0.625, 0.6875, 0.5536, 0.6875, 0.5536, 0.375, 0.625, 0.375, 0.625, 0.5053, 0.5536, 0.5, 0.5536, 0.5486, 0.625, 0.5432, 0.625, 0.64, 0.5536, 0.64, 0.25, 0.5486, 0.375, 0.5486, 0.375, 0.64, 0.25, 0.64, 0.5358, 0.03526, 0.6024, 0.03526, 0.625, 0.11, 0.5536, 0.11, 0.75, 0.5486, 0.875, 0.5452, 0.875, 0.64, 0.75, 0.64, 0.625, 0.375, 0.625, 0.2455, 0.625, 0.2455, 0.625, 0.375, 0.25, 0.5243, 0.375, 0.5243, 0.375, 0.5486, 0.25, 0.5486, 0.5536, 0.5243, 0.625, 0.5243, 0.625, 0.5432, 0.5536, 0.5486, 0.5536, 0.11, 0.625, 0.11, 0.625, 0.2069, 0.5536, 0.2014, 0.375, 0.11, 0.475, 0.11, 0.475, 0.2014, 0.375, 0.2014, 0.375, 0.5243, 0.475, 0.5243, 0.475, 0.5486, 0.375, 0.5486, 0.375, 0.03526, 0.4642, 0.03526, 0.475, 0.11, 0.375, 0.11, 0.375, 0.5486, 0.475, 0.5486, 0.475, 0.64, 0.375, 0.64, 0.375, 0.375, 0.475, 0.375, 0.475, 0.5, 0.375, 0.5, 0.375, 0.64, 0.475, 0.64, 0.475, 0.6875, 0.375, 0.6875, 0.375, 0.2257, 0.475, 0.2257, 0.475, 0.25, 0.375, 0.25, 0.375, 0.875, 0.475, 0.875, 0.4907, 0.9542, 0.375, 0.9542, 0.475, 0.11, 0.5536, 0.11, 0.5536, 0.2014, 0.475, 0.2014, 0.475, 0.5243, 0.5536, 0.5243, 0.5536, 0.5486, 0.475, 0.5486, 0.4642, 0.03526, 0.5358, 0.03526, 0.5536, 0.11, 0.475, 0.11, 0.475, 0.5486, 0.5536, 0.5486, 0.5536, 0.64, 0.475, 0.64, 0.475, 0.375, 0.5536, 0.375, 0.5536, 0.5, 0.475, 0.5, 0.475, 0.64, 0.5536, 0.64, 0.5536, 0.6875, 0.475, 0.6875, 0.475, 0.2257, 0.5536, 0.2257, 0.5536, 0.25, 0.475, 0.25, 0.475, 0.875, 0.5536, 0.875, 0.5816, 0.9542, 0.4907, 0.9542, 0.475, 0.6875, 0.5536, 0.6875, 0.5536, 0.875, 0.475, 0.875, 0.475, 0.25, 0.5536, 0.25, 0.5536, 0.375, 0.475, 0.375, 0.375, 0.6875, 0.475, 0.6875, 0.475, 0.875, 0.375, 0.875, 0.375, 0.25, 0.475, 0.25, 0.475, 0.375, 0.375, 0.375, 0.125, 0.5243, 0.25, 0.5243, 0.25, 0.5486, 0.125, 0.5486, 0.625, 0.5053, 0.625, 0.375, 0.625, 0.375, 0.625, 0.5053, 0.625, 0.5432, 0.75, 0.5486, 0.75, 0.64, 0.625, 0.64, 0.125, 0.5486, 0.25, 0.5486, 0.25, 0.64, 0.125, 0.64, 0.5536, 0.25, 0.625, 0.2455, 0.625, 0.375, 0.5536, 0.375, 0.125, 0.64, 0.25, 0.64, 0.25, 0.75, 0.171, 0.7329, 0.5536, 0.6875, 0.625, 0.6875, 0.625, 0.875, 0.5536, 0.875, 0.625, 0.64, 0.75, 0.64, 0.75, 0.75, 0.625, 0.6875, 0.75, 0.5243, 0.875, 0.5243, 0.875, 0.5431, 0.75, 0.5486, 0.625, 0.5243, 0.75, 0.5243, 0.75, 0.5486, 0.625, 0.5432, 0.75, 0.5486, 0.625, 0.5432, 0.625, 0.5432, 0.75, 0.5486, 0.875, 0.5452, 0.75, 0.5486, 0.75, 0.5486, 0.875, 0.5431, 0.625, 0.2257, 0.625, 0.2069, 0.625, 0.2069, 0.625, 0.2257, 0.625, 0.5243, 0.625, 0.5053, 0.625, 0.5053, 0.625, 0.5243, 0.625, 0.5432, 0.625, 0.5243, 0.625, 0.5243, 0.625, 0.5432, 0.625, 0.2455, 0.625, 0.2257, 0.625, 0.2257, 0.625, 0.2455, 0.625, 0.5053, 0.75, 0.5, 0.75, 0.5243, 0.625, 0.5243, 0.75, 0.5, 0.875, 0.5045, 0.875, 0.5243, 0.75, 0.5243, 0.125, 0.5, 0.25, 0.5, 0.25, 0.5243, 0.125, 0.5243, 0.475, 0.2014, 0.5536, 0.2014, 0.5536, 0.2257, 0.475, 0.2257, 0.475, 0.5, 0.5536, 0.5, 0.5536, 0.5243, 0.475, 0.5243, 0.375, 0.2014, 0.475, 0.2014, 0.475, 0.2257, 0.375, 0.2257, 0.375, 0.5, 0.475, 0.5, 0.475, 0.5243, 0.375, 0.5243, 0.5536, 0.5, 0.625, 0.5053, 0.625, 0.5243, 0.5536, 0.5243, 0.25, 0.5, 0.375, 0.5, 0.375, 0.5243, 0.25, 0.5243, 0.5536, 0.2014, 0.625, 0.2069, 0.625, 0.2257, 0.5536, 0.2257])
me_cube_008.materials.append(mat_red)
me_cube_008.use_remesh_preserve_volume = False
me_cube_008.use_remesh_preserve_attributes = False
me_cube_008.use_mirror_vertex_groups = False
me_cube_008.update()
me_cube_009 = bpy.data.meshes.new('Cube.009')
me_cube_009.from_pydata([(1.19, 1.0, 1.0), (1.191, 1.0, -1.0), (1.19, -1.0, 1.0), (1.191, -1.0, -1.0), (-0.3245, 1.0, 0.5139), (-0.3245, 1.0, -0.531), (-0.3245, -1.0, 0.5139), (-0.3245, -1.0, -0.531), (0.1926, 1.0, -0.8258), (0.5341, -0.9489, 1.07), (0.1926, -1.0, -0.8258), (0.5341, 0.9489, 1.07), (0.4692, -0.6792, 1.437), (-0.05843, -0.788, 1.373), (-0.05843, 0.788, 1.373), (0.4692, 0.6792, 1.437), (0.7174, -1.711, 1.979), (0.6703, -1.711, 2.276), (0.6703, -0.4912, 2.276), (0.7174, -0.4912, 1.979), (0.7982, -1.0, -0.9631), (0.8009, 1.0, 1.0), (0.7982, 1.0, -0.9631), (0.8009, -1.0, 1.0), (1.198, 1.0, 0.5), (1.198, 1.0, 0.0), (1.198, 1.0, -0.5), (-0.3245, -1.0, -0.2698), (-0.3245, -1.0, -0.008555), (-0.3245, -1.0, 0.2527), (1.198, -1.0, 0.5), (1.198, -1.0, 0.0), (1.198, -1.0, -0.5), (-0.3245, 1.0, 0.2527), (-0.3245, 1.0, -0.008555), (-0.3245, 1.0, -0.2698), (0.5114, 1.0, 0.5), (0.5114, 1.0, 0.0), (0.5114, 1.0, -0.5), (0.5114, -1.0, 0.5), (0.5114, -1.0, 0.0), (0.5114, -1.0, -0.5), (0.8122, -1.0, 0.4818), (0.8122, -1.0, -0.0365), (0.8122, -1.0, -0.5547), (0.8122, 1.0, 0.4818), (0.8122, 1.0, -0.0365), (0.8122, 1.0, -0.5547), (1.198, 1.0, -0.5), (1.191, 1.0, -1.0), (1.198, -1.0, -0.5), (1.191, -1.0, -1.0), (1.19, 1.0, 1.0), (1.19, -1.0, 1.0), (1.198, 1.0, 0.5), (1.198, 1.0, 0.0), (1.198, -1.0, 0.5), (1.198, -1.0, 0.0), (1.455, 1.0, 0.5759), (1.402, 1.0, 1.047), (1.402, -1.0, 1.047), (1.455, -1.0, 0.5759), (1.412, 1.0, -0.9965), (1.433, 1.0, -0.5295), (1.433, -1.0, -0.5295), (1.412, -1.0, -0.9965), (1.425, 1.0, -0.5259), (1.427, 1.0, -0.02586), (1.427, -1.0, -0.02586), (1.425, -1.0, -0.5259), (1.431, 1.0, 0.02507), (1.424, 1.0, 0.5249), (1.424, -1.0, 0.5249), (1.431, -1.0, 0.02507), (1.696, 0.9343, 1.08), (1.878, 0.8206, 0.6504), (1.696, -0.9343, 1.08), (1.878, -0.8206, 0.6504), (1.734, 0.8121, -0.5488), (1.667, 0.8344, -0.9691), (1.734, -0.8121, -0.5488), (1.667, -0.8344, -0.9691), (1.836, 0.8524, -0.02586), (1.731, 0.8282, -0.5211), (1.836, -0.8524, -0.02586), (1.731, -0.8282, -0.5211), (1.838, 0.8838, 0.5381), (1.845, 0.8451, 0.0383), (1.838, -0.8838, 0.5381), (1.845, -0.8451, 0.0383), (2.124, 0.5072, 0.9958), (2.209, 0.5072, 0.685), (2.124, -0.5072, 0.9958), (2.209, -0.5072, 0.685), (2.067, 0.5072, -0.5542), (1.998, 0.5072, -0.8371), (2.067, -0.5072, -0.5542), (1.998, -0.5072, -0.8371), (2.193, 0.5072, -0.03783), (2.088, 0.5072, -0.4147), (2.193, -0.5072, -0.03783), (2.088, -0.5072, -0.4147), (2.263, 0.5072, 0.4576), (2.225, 0.5072, 0.1278), (2.263, -0.5072, 0.4576), (2.225, -0.5072, 0.1278), (0.3722, 0.03203, 1.831), (0.6159, -0.01246, 1.69), (0.6159, -1.289, 1.69), (0.3722, -1.334, 1.831)], [], [(11, 4, 14, 15), (39, 9, 6, 29), (29, 6, 4, 33), (22, 1, 3, 20), (24, 0, 52, 54), (45, 21, 0, 24), (33, 4, 11, 36), (5, 8, 10, 7), (42, 23, 9, 39), (21, 11, 9, 23), (107, 106, 18, 19), (4, 6, 13, 14), (9, 11, 15, 12), (6, 9, 12, 13), (19, 18, 17, 16), (109, 108, 16, 17), (108, 107, 19, 16), (106, 109, 17, 18), (0, 21, 23, 2), (30, 2, 23, 42), (36, 11, 21, 45), (8, 22, 20, 10), (8, 38, 47, 22), (38, 37, 46, 47), (37, 36, 45, 46), (3, 32, 44, 20), (32, 31, 43, 44), (31, 30, 42, 43), (20, 44, 41, 10), (44, 43, 40, 41), (43, 42, 39, 40), (5, 35, 38, 8), (35, 34, 37, 38), (34, 33, 36, 37), (22, 47, 26, 1), (47, 46, 25, 26), (46, 45, 24, 25), (2, 30, 56, 53), (1, 26, 48, 49), (26, 25, 55, 48), (7, 27, 35, 5), (27, 28, 34, 35), (28, 29, 33, 34), (10, 41, 27, 7), (41, 40, 28, 27), (40, 39, 29, 28), (77, 75, 91, 93), (84, 85, 101, 100), (76, 77, 93, 92), (82, 84, 100, 98), (30, 31, 57, 56), (0, 2, 53, 52), (32, 3, 51, 50), (25, 24, 54, 55), (3, 1, 49, 51), (31, 32, 50, 57), (73, 70, 87, 89), (52, 59, 58, 54), (53, 60, 59, 52), (56, 61, 60, 53), (54, 58, 61, 56), (69, 66, 83, 85), (48, 63, 62, 49), (50, 64, 63, 48), (51, 65, 64, 50), (49, 62, 65, 51), (72, 73, 89, 88), (55, 67, 66, 48), (57, 68, 67, 55), (50, 69, 68, 57), (48, 66, 69, 50), (65, 62, 79, 81), (54, 71, 70, 55), (56, 72, 71, 54), (57, 73, 72, 56), (55, 70, 73, 57), (58, 59, 74, 75), (62, 63, 78, 79), (59, 60, 76, 74), (66, 67, 82, 83), (63, 64, 80, 78), (70, 71, 86, 87), (60, 61, 77, 76), (67, 68, 84, 82), (64, 65, 81, 80), (71, 72, 88, 86), (61, 58, 75, 77), (68, 69, 85, 84), (103, 102, 104, 105), (99, 98, 100, 101), (95, 94, 96, 97), (91, 90, 92, 93), (85, 83, 99, 101), (79, 78, 94, 95), (87, 86, 102, 103), (78, 80, 96, 94), (86, 88, 104, 102), (80, 81, 97, 96), (88, 89, 105, 104), (81, 79, 95, 97), (75, 74, 90, 91), (89, 87, 103, 105), (83, 82, 98, 99), (74, 76, 92, 90), (14, 13, 109, 106), (12, 15, 107, 108), (13, 12, 108, 109), (15, 14, 106, 107)])
_uv = me_cube_009.uv_layers.new(name='UVMap')
_uv.uv.foreach_set('vector', [0.625, 0.3835, 0.625, 0.25, 0.625, 0.25, 0.625, 0.375, 0.5625, 0.875, 0.625, 0.8665, 0.625, 1.0, 0.5625, 1.0, 0.5625, 0.0, 0.625, 0.0, 0.625, 0.25, 0.5625, 0.25, 0.3125, 0.5, 0.375, 0.5, 0.375, 0.75, 0.3125, 0.75, 0.5625, 0.5, 0.625, 0.5, 0.625, 0.5, 0.5625, 0.5, 0.5625, 0.4375, 0.625, 0.4375, 0.625, 0.5, 0.5625, 0.5, 0.5625, 0.25, 0.625, 0.25, 0.625, 0.3835, 0.5625, 0.375, 0.125, 0.5, 0.2036, 0.5, 0.2036, 0.75, 0.125, 0.75, 0.5625, 0.8125, 0.625, 0.8125, 0.625, 0.8665, 0.5625, 0.875, 0.6875, 0.5, 0.7415, 0.5, 0.7415, 0.75, 0.6875, 0.75, 0.625, 0.375, 0.625, 0.25, 0.625, 0.25, 0.625, 0.375, 0.625, 0.25, 0.625, 0.0, 0.625, 0.0, 0.625, 0.25, 0.7415, 0.75, 0.7415, 0.5, 0.75, 0.5, 0.75, 0.75, 0.625, 1.0, 0.625, 0.8665, 0.625, 0.875, 0.625, 1.0, 0.75, 0.5, 0.875, 0.5, 0.875, 0.75, 0.75, 0.75, 0.625, 1.0, 0.625, 0.875, 0.625, 0.875, 0.625, 1.0, 0.75, 0.75, 0.75, 0.5, 0.75, 0.5, 0.75, 0.75, 0.625, 0.25, 0.625, 0.0, 0.625, 0.0, 0.625, 0.25, 0.625, 0.5, 0.6875, 0.5, 0.6875, 0.75, 0.625, 0.75, 0.5625, 0.75, 0.625, 0.75, 0.625, 0.8125, 0.5625, 0.8125, 0.5625, 0.375, 0.625, 0.3835, 0.625, 0.4375, 0.5625, 0.4375, 0.2036, 0.5, 0.3125, 0.5, 0.3125, 0.75, 0.2036, 0.75, 0.375, 0.3286, 0.4375, 0.375, 0.4375, 0.4375, 0.375, 0.4375, 0.4375, 0.375, 0.5, 0.375, 0.5, 0.4375, 0.4375, 0.4375, 0.5, 0.375, 0.5625, 0.375, 0.5625, 0.4375, 0.5, 0.4375, 0.375, 0.75, 0.4375, 0.75, 0.4375, 0.8125, 0.375, 0.8125, 0.4375, 0.75, 0.5, 0.75, 0.5, 0.8125, 0.4375, 0.8125, 0.5, 0.75, 0.5625, 0.75, 0.5625, 0.8125, 0.5, 0.8125, 0.375, 0.8125, 0.4375, 0.8125, 0.4375, 0.875, 0.375, 0.9214, 0.4375, 0.8125, 0.5, 0.8125, 0.5, 0.875, 0.4375, 0.875, 0.5, 0.8125, 0.5625, 0.8125, 0.5625, 0.875, 0.5, 0.875, 0.375, 0.25, 0.4375, 0.25, 0.4375, 0.375, 0.375, 0.3286, 0.4375, 0.25, 0.5, 0.25, 0.5, 0.375, 0.4375, 0.375, 0.5, 0.25, 0.5625, 0.25, 0.5625, 0.375, 0.5, 0.375, 0.375, 0.4375, 0.4375, 0.4375, 0.4375, 0.5, 0.375, 0.5, 0.4375, 0.4375, 0.5, 0.4375, 0.5, 0.5, 0.4375, 0.5, 0.5, 0.4375, 0.5625, 0.4375, 0.5625, 0.5, 0.5, 0.5, 0.625, 0.75, 0.5625, 0.75, 0.5625, 0.75, 0.625, 0.75, 0.375, 0.5, 0.4375, 0.5, 0.4375, 0.5, 0.375, 0.5, 0.4375, 0.5, 0.5, 0.5, 0.5, 0.5, 0.4375, 0.5, 0.375, 0.0, 0.4375, 0.0, 0.4375, 0.25, 0.375, 0.25, 0.4375, 0.0, 0.5, 0.0, 0.5, 0.25, 0.4375, 0.25, 0.5, 0.0, 0.5625, 0.0, 0.5625, 0.25, 0.5, 0.25, 0.375, 0.9214, 0.4375, 0.875, 0.4375, 1.0, 0.375, 1.0, 0.4375, 0.875, 0.5, 0.875, 0.5, 1.0, 0.4375, 1.0, 0.5, 0.875, 0.5625, 0.875, 0.5625, 1.0, 0.5, 1.0, 0.5625, 0.75, 0.5625, 0.5, 0.5625, 0.5, 0.5625, 0.75, 0.5, 0.75, 0.4375, 0.75, 0.4375, 0.75, 0.5, 0.75, 0.625, 0.75, 0.5625, 0.75, 0.5625, 0.75, 0.625, 0.75, 0.5, 0.5, 0.5, 0.75, 0.5, 0.75, 0.5, 0.5, 0.5625, 0.75, 0.5, 0.75, 0.5, 0.75, 0.5625, 0.75, 0.625, 0.5, 0.625, 0.75, 0.625, 0.75, 0.625, 0.5, 0.4375, 0.75, 0.375, 0.75, 0.375, 0.75, 0.4375, 0.75, 0.5, 0.5, 0.5625, 0.5, 0.5625, 0.5, 0.5, 0.5, 0.375, 0.75, 0.375, 0.5, 0.375, 0.5, 0.375, 0.75, 0.5, 0.75, 0.4375, 0.75, 0.4375, 0.75, 0.5, 0.75, 0.5, 0.75, 0.5, 0.5, 0.5, 0.5, 0.5, 0.75, 0.625, 0.5, 0.625, 0.5, 0.5625, 0.5, 0.5625, 0.5, 0.625, 0.75, 0.625, 0.75, 0.625, 0.5, 0.625, 0.5, 0.5625, 0.75, 0.5625, 0.75, 0.625, 0.75, 0.625, 0.75, 0.5625, 0.5, 0.5625, 0.5, 0.5625, 0.75, 0.5625, 0.75, 0.4375, 0.75, 0.4375, 0.5, 0.4375, 0.5, 0.4375, 0.75, 0.4375, 0.5, 0.4375, 0.5, 0.375, 0.5, 0.375, 0.5, 0.4375, 0.75, 0.4375, 0.75, 0.4375, 0.5, 0.4375, 0.5, 0.375, 0.75, 0.375, 0.75, 0.4375, 0.75, 0.4375, 0.75, 0.375, 0.5, 0.375, 0.5, 0.375, 0.75, 0.375, 0.75, 0.5625, 0.75, 0.5, 0.75, 0.5, 0.75, 0.5625, 0.75, 0.5, 0.5, 0.5, 0.5, 0.4375, 0.5, 0.4375, 0.5, 0.5, 0.75, 0.5, 0.75, 0.5, 0.5, 0.5, 0.5, 0.4375, 0.75, 0.4375, 0.75, 0.5, 0.75, 0.5, 0.75, 0.4375, 0.5, 0.4375, 0.5, 0.4375, 0.75, 0.4375, 0.75, 0.375, 0.75, 0.375, 0.5, 0.375, 0.5, 0.375, 0.75, 0.5625, 0.5, 0.5625, 0.5, 0.5, 0.5, 0.5, 0.5, 0.5625, 0.75, 0.5625, 0.75, 0.5625, 0.5, 0.5625, 0.5, 0.5, 0.75, 0.5, 0.75, 0.5625, 0.75, 0.5625, 0.75, 0.5, 0.5, 0.5, 0.5, 0.5, 0.75, 0.5, 0.75, 0.5625, 0.5, 0.625, 0.5, 0.625, 0.5, 0.5625, 0.5, 0.375, 0.5, 0.4375, 0.5, 0.4375, 0.5, 0.375, 0.5, 0.625, 0.5, 0.625, 0.75, 0.625, 0.75, 0.625, 0.5, 0.4375, 0.5, 0.5, 0.5, 0.5, 0.5, 0.4375, 0.5, 0.4375, 0.5, 0.4375, 0.75, 0.4375, 0.75, 0.4375, 0.5, 0.5, 0.5, 0.5625, 0.5, 0.5625, 0.5, 0.5, 0.5, 0.625, 0.75, 0.5625, 0.75, 0.5625, 0.75, 0.625, 0.75, 0.5, 0.5, 0.5, 0.75, 0.5, 0.75, 0.5, 0.5, 0.4375, 0.75, 0.375, 0.75, 0.375, 0.75, 0.4375, 0.75, 0.5625, 0.5, 0.5625, 0.75, 0.5625, 0.75, 0.5625, 0.5, 0.5625, 0.75, 0.5625, 0.5, 0.5625, 0.5, 0.5625, 0.75, 0.5, 0.75, 0.4375, 0.75, 0.4375, 0.75, 0.5, 0.75, 0.5, 0.5, 0.5625, 0.5, 0.5625, 0.75, 0.5, 0.75, 0.4375, 0.5, 0.5, 0.5, 0.5, 0.75, 0.4375, 0.75, 0.375, 0.5, 0.4375, 0.5, 0.4375, 0.75, 0.375, 0.75, 0.5625, 0.5, 0.625, 0.5, 0.625, 0.75, 0.5625, 0.75, 0.4375, 0.75, 0.4375, 0.5, 0.4375, 0.5, 0.4375, 0.75, 0.375, 0.5, 0.4375, 0.5, 0.4375, 0.5, 0.375, 0.5, 0.5, 0.5, 0.5625, 0.5, 0.5625, 0.5, 0.5, 0.5, 0.4375, 0.5, 0.4375, 0.75, 0.4375, 0.75, 0.4375, 0.5, 0.5625, 0.5, 0.5625, 0.75, 0.5625, 0.75, 0.5625, 0.5, 0.4375, 0.75, 0.375, 0.75, 0.375, 0.75, 0.4375, 0.75, 0.5625, 0.75, 0.5, 0.75, 0.5, 0.75, 0.5625, 0.75, 0.375, 0.75, 0.375, 0.5, 0.375, 0.5, 0.375, 0.75, 0.5625, 0.5, 0.625, 0.5, 0.625, 0.5, 0.5625, 0.5, 0.5, 0.75, 0.5, 0.5, 0.5, 0.5, 0.5, 0.75, 0.4375, 0.5, 0.5, 0.5, 0.5, 0.5, 0.4375, 0.5, 0.625, 0.5, 0.625, 0.75, 0.625, 0.75, 0.625, 0.5, 0.625, 0.25, 0.625, 0.0, 0.625, 0.0, 0.625, 0.25, 0.75, 0.75, 0.75, 0.5, 0.75, 0.5, 0.75, 0.75, 0.625, 1.0, 0.625, 0.875, 0.625, 0.875, 0.625, 1.0, 0.625, 0.375, 0.625, 0.25, 0.625, 0.25, 0.625, 0.375])
me_cube_009.materials.append(mat_red)
me_cube_009.use_remesh_preserve_volume = False
me_cube_009.use_remesh_preserve_attributes = False
me_cube_009.use_mirror_vertex_groups = False
me_cube_009.update()

# ---- objects
ob_cube = bpy.data.objects.new('Cube', me_cube)
ob_light = bpy.data.objects.new('Light', light_light)
ob_camera = bpy.data.objects.new('Camera', cam_camera)
ob_cube_001 = bpy.data.objects.new('Cube.001', me_cube_001)
ob_cube_002 = bpy.data.objects.new('Cube.002', me_cube_002)
ob_cube_003 = bpy.data.objects.new('Cube.003', me_cube_004)
ob_waist = bpy.data.objects.new('waist', me_cube_005)
ob_cube_005 = bpy.data.objects.new('Cube.005', me_cube_006)
ob_cube_006 = bpy.data.objects.new('Cube.006', me_cube_007)
ob_cube_007 = bpy.data.objects.new('Cube.007', me_cube_008)
ob_cube_008 = bpy.data.objects.new('Cube.008', me_cube_009)

# ---- transforms, parenting, visibility, modifiers, constraints
ob_cube.location = (0.0, 0.0, -0.6458)
ob_cube.scale = (0.4151, 0.538, 0.538)
ob_cube.lock_rotations_4d = False
ob_cube.empty_display_type = 'ARROWS'
ob_cube.lineart.crease_threshold = 0.0
_m = ob_cube.modifiers.new('Mirror', 'MIRROR')
ob_light.location = (4.076, 1.005, 5.904)
ob_light.rotation_euler = (0.6503, 0.05522, 1.866)
ob_light.lock_rotations_4d = False
ob_light.empty_display_type = 'ARROWS'
ob_light.color = (0.0, 0.0, 0.0, 0.0)
ob_light.lineart.crease_threshold = 0.0
ob_camera.location = (13.89, -12.9, 6.029)
ob_camera.rotation_euler = (1.109, 0.0, 0.8149)
ob_camera.lock_rotations_4d = False
ob_camera.empty_display_type = 'ARROWS'
ob_camera.color = (0.0, 0.0, 0.0, 0.0)
ob_camera.display_type = 'WIRE'
ob_camera.lineart.crease_threshold = 0.0
ob_cube_001.location = (0.0, 0.0, -2.268)
ob_cube_001.scale = (0.9053, 0.5479, 1.0)
ob_cube_001.lock_rotations_4d = False
ob_cube_001.empty_display_type = 'ARROWS'
ob_cube_001.lineart.crease_threshold = 0.0
_m = ob_cube_001.modifiers.new('Mirror', 'MIRROR')
ob_cube_002.location = (1.55, 0.0, -1.574)
ob_cube_002.scale = (0.6978, 0.3232, 0.2727)
ob_cube_002.lock_rotations_4d = False
ob_cube_002.empty_display_type = 'ARROWS'
ob_cube_002.lineart.crease_threshold = 0.0
_m = ob_cube_002.modifiers.new('Mirror', 'MIRROR')
_m.mirror_object = ob_waist
ob_cube_003.location = (3.143, 0.0, -1.574)
ob_cube_003.scale = (0.8433, 0.4034, 0.3365)
ob_cube_003.lock_rotations_4d = False
ob_cube_003.empty_display_type = 'ARROWS'
ob_cube_003.lineart.crease_threshold = 0.0
_m = ob_cube_003.modifiers.new('Mirror', 'MIRROR')
_m.mirror_object = ob_waist
ob_waist.location = (0.0, 0.0, -3.662)
ob_waist.scale = (0.9053, 0.5479, 0.3257)
ob_waist.lock_rotations_4d = False
ob_waist.empty_display_type = 'ARROWS'
ob_waist.lineart.crease_threshold = 0.0
_m = ob_waist.modifiers.new('Mirror', 'MIRROR')
ob_cube_005.location = (0.4232, 0.00662, -4.621)
ob_cube_005.scale = (0.392, 0.4313, 0.7184)
ob_cube_005.lock_rotations_4d = False
ob_cube_005.empty_display_type = 'ARROWS'
ob_cube_005.lineart.crease_threshold = 0.0
_m = ob_cube_005.modifiers.new('Mirror', 'MIRROR')
_m.mirror_object = ob_waist
ob_cube_006.location = (0.4165, 0.0, -6.257)
ob_cube_006.scale = (0.24, 0.264, 0.7184)
ob_cube_006.lock_rotations_4d = False
ob_cube_006.empty_display_type = 'ARROWS'
ob_cube_006.lineart.crease_threshold = 0.0
_m = ob_cube_006.modifiers.new('Mirror', 'MIRROR')
_m.mirror_object = ob_waist
ob_cube_007.location = (0.4718, -0.3508, -7.138)
ob_cube_007.rotation_euler = (0.0, -0.0, 0.1518)
ob_cube_007.scale = (0.1498, 0.5238, 0.1824)
ob_cube_007.lock_rotations_4d = False
ob_cube_007.empty_display_type = 'ARROWS'
ob_cube_007.lineart.crease_threshold = 0.0
_m = ob_cube_007.modifiers.new('Mirror', 'MIRROR')
_m.mirror_object = ob_waist
ob_cube_008.location = (3.886, 0.0, -1.574)
ob_cube_008.scale = (0.3209, 0.04606, 0.2105)
ob_cube_008.lock_rotations_4d = False
ob_cube_008.empty_display_type = 'ARROWS'
ob_cube_008.lineart.crease_threshold = 0.0
_m = ob_cube_008.modifiers.new('Mirror', 'MIRROR')
_m.mirror_object = ob_waist

# ---- collection membership
col_collection.objects.link(ob_cube)
col_collection.objects.link(ob_light)
col_collection.objects.link(ob_camera)
col_collection.objects.link(ob_cube_001)
col_collection.objects.link(ob_cube_002)
col_collection.objects.link(ob_cube_003)
col_collection.objects.link(ob_waist)
col_collection.objects.link(ob_cube_005)
col_collection.objects.link(ob_cube_006)
col_collection.objects.link(ob_cube_007)
col_collection.objects.link(ob_cube_008)

# ---- scene / render settings (as saved in the file)
scene.camera = ob_camera
scene.frame_start = 1; scene.frame_end = 250; scene.frame_set(1)
scene.render.engine = 'CYCLES'
scene.render.film_transparent = True
scene.cycles.use_denoising = False
scene.cycles.samples = 128
scene.cycles.sampling_pattern = 'TABULATED_SOBOL'
scene.cycles.use_adaptive_sampling = False
scene.cycles.use_light_tree = False
scene.view_settings.view_transform = 'Filmic'
bpy.context.view_layer.update()
